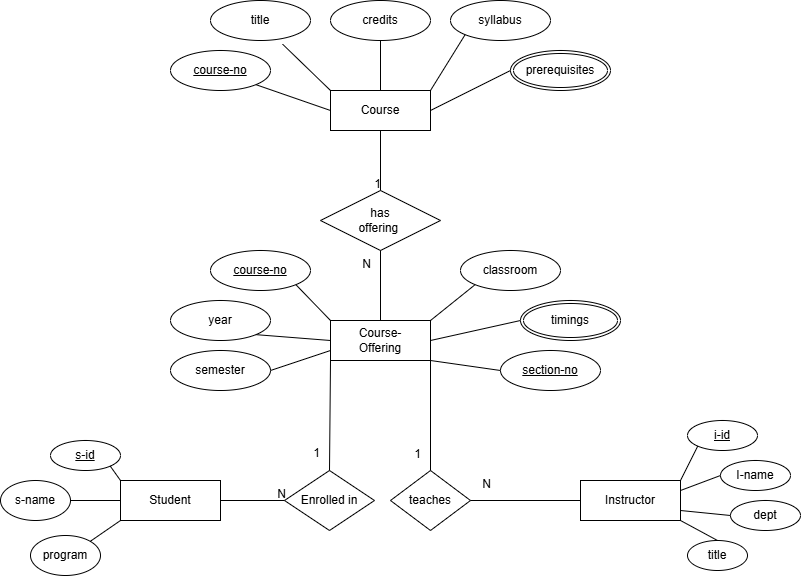

The diagram above was exported from draw.io. Its source (the exported page's mxGraphModel, read from the mxfile embedded in the PNG):
<mxGraphModel dx="1935" dy="958" grid="1" gridSize="10" guides="1" tooltips="1" connect="1" arrows="1" fold="1" page="1" pageScale="1" pageWidth="827" pageHeight="1169" math="0" shadow="0">
  <root>
    <mxCell id="u4UPtZXiJHm5ydgoF5-i-0" />
    <mxCell id="u4UPtZXiJHm5ydgoF5-i-1" parent="u4UPtZXiJHm5ydgoF5-i-0" />
    <mxCell id="mekULcO70_tAPGtbPCNM-8" parent="u4UPtZXiJHm5ydgoF5-i-1" style="whiteSpace=wrap;html=1;align=center;" value="Course" vertex="1">
      <mxGeometry height="40" width="100" x="400" y="160" as="geometry" />
    </mxCell>
    <mxCell id="mekULcO70_tAPGtbPCNM-9" parent="u4UPtZXiJHm5ydgoF5-i-1" style="ellipse;whiteSpace=wrap;html=1;align=center;fontStyle=4;" value="course-no" vertex="1">
      <mxGeometry height="40" width="100" x="240" y="120" as="geometry" />
    </mxCell>
    <mxCell id="mekULcO70_tAPGtbPCNM-10" parent="u4UPtZXiJHm5ydgoF5-i-1" style="ellipse;shape=doubleEllipse;margin=3;whiteSpace=wrap;html=1;align=center;" value="prerequisites" vertex="1">
      <mxGeometry height="40" width="100" x="580" y="120" as="geometry" />
    </mxCell>
    <mxCell id="mekULcO70_tAPGtbPCNM-11" parent="u4UPtZXiJHm5ydgoF5-i-1" style="ellipse;whiteSpace=wrap;html=1;align=center;" value="title" vertex="1">
      <mxGeometry height="40" width="100" x="280" y="70" as="geometry" />
    </mxCell>
    <mxCell id="mekULcO70_tAPGtbPCNM-12" parent="u4UPtZXiJHm5ydgoF5-i-1" style="ellipse;whiteSpace=wrap;html=1;align=center;" value="credits&lt;span style=&quot;color: rgba(0, 0, 0, 0); font-family: monospace; font-size: 0px; text-align: start; white-space: nowrap;&quot;&gt;%3CmxGraphModel%3E%3Croot%3E%3CmxCell%20id%3D%220%22%2F%3E%3CmxCell%20id%3D%221%22%20parent%3D%220%22%2F%3E%3CmxCell%20id%3D%222%22%20parent%3D%221%22%20style%3D%22ellipse%3BwhiteSpace%3Dwrap%3Bhtml%3D1%3Balign%3Dcenter%3B%22%20value%3D%22Attribute%22%20vertex%3D%221%22%3E%3CmxGeometry%20height%3D%2240%22%20width%3D%22100%22%20x%3D%22470%22%20y%3D%22230%22%20as%3D%22geometry%22%2F%3E%3C%2FmxCell%3E%3C%2Froot%3E%3C%2FmxGraphModel%3E&lt;/span&gt;" vertex="1">
      <mxGeometry height="40" width="100" x="400" y="70" as="geometry" />
    </mxCell>
    <mxCell id="mekULcO70_tAPGtbPCNM-13" parent="u4UPtZXiJHm5ydgoF5-i-1" style="ellipse;whiteSpace=wrap;html=1;align=center;" value="syllabus" vertex="1">
      <mxGeometry height="40" width="100" x="520" y="70" as="geometry" />
    </mxCell>
    <mxCell id="mekULcO70_tAPGtbPCNM-14" edge="1" parent="u4UPtZXiJHm5ydgoF5-i-1" source="mekULcO70_tAPGtbPCNM-9" style="endArrow=none;html=1;rounded=0;exitX=1;exitY=1;exitDx=0;exitDy=0;entryX=0;entryY=0.5;entryDx=0;entryDy=0;" target="mekULcO70_tAPGtbPCNM-8" value="">
      <mxGeometry relative="1" as="geometry">
        <mxPoint x="490" y="250" as="sourcePoint" />
        <mxPoint x="650" y="250" as="targetPoint" />
      </mxGeometry>
    </mxCell>
    <mxCell id="mekULcO70_tAPGtbPCNM-15" edge="1" parent="u4UPtZXiJHm5ydgoF5-i-1" source="mekULcO70_tAPGtbPCNM-11" style="endArrow=none;html=1;rounded=0;exitX=0.721;exitY=1.092;exitDx=0;exitDy=0;entryX=0;entryY=0;entryDx=0;entryDy=0;exitPerimeter=0;" target="mekULcO70_tAPGtbPCNM-8" value="">
      <mxGeometry relative="1" as="geometry">
        <mxPoint x="390" y="190" as="sourcePoint" />
        <mxPoint x="455" y="226" as="targetPoint" />
      </mxGeometry>
    </mxCell>
    <mxCell id="mekULcO70_tAPGtbPCNM-16" edge="1" parent="u4UPtZXiJHm5ydgoF5-i-1" source="mekULcO70_tAPGtbPCNM-12" style="endArrow=none;html=1;rounded=0;exitX=0.5;exitY=1;exitDx=0;exitDy=0;entryX=0.5;entryY=0;entryDx=0;entryDy=0;" target="mekULcO70_tAPGtbPCNM-8" value="">
      <mxGeometry relative="1" as="geometry">
        <mxPoint x="380" y="170" as="sourcePoint" />
        <mxPoint x="418" y="226" as="targetPoint" />
      </mxGeometry>
    </mxCell>
    <mxCell id="mekULcO70_tAPGtbPCNM-17" edge="1" parent="u4UPtZXiJHm5ydgoF5-i-1" source="mekULcO70_tAPGtbPCNM-13" style="endArrow=none;html=1;rounded=0;exitX=0;exitY=1;exitDx=0;exitDy=0;entryX=1;entryY=0;entryDx=0;entryDy=0;" target="mekULcO70_tAPGtbPCNM-8" value="">
      <mxGeometry relative="1" as="geometry">
        <mxPoint x="510" y="230" as="sourcePoint" />
        <mxPoint x="500" y="290" as="targetPoint" />
      </mxGeometry>
    </mxCell>
    <mxCell id="mekULcO70_tAPGtbPCNM-18" edge="1" parent="u4UPtZXiJHm5ydgoF5-i-1" source="mekULcO70_tAPGtbPCNM-10" style="endArrow=none;html=1;rounded=0;exitX=0;exitY=0.5;exitDx=0;exitDy=0;entryX=1;entryY=0.5;entryDx=0;entryDy=0;" target="mekULcO70_tAPGtbPCNM-8" value="">
      <mxGeometry relative="1" as="geometry">
        <mxPoint x="490" y="170" as="sourcePoint" />
        <mxPoint x="480" y="230" as="targetPoint" />
      </mxGeometry>
    </mxCell>
    <mxCell id="mekULcO70_tAPGtbPCNM-19" parent="u4UPtZXiJHm5ydgoF5-i-1" style="shape=rhombus;perimeter=rhombusPerimeter;whiteSpace=wrap;html=1;align=center;" value="has&lt;div&gt;offering&amp;nbsp;&lt;/div&gt;" vertex="1">
      <mxGeometry height="60" width="120" x="390" y="260" as="geometry" />
    </mxCell>
    <mxCell id="mekULcO70_tAPGtbPCNM-21" edge="1" parent="u4UPtZXiJHm5ydgoF5-i-1" source="mekULcO70_tAPGtbPCNM-8" style="endArrow=none;html=1;rounded=0;exitX=0.5;exitY=1;exitDx=0;exitDy=0;entryX=0.5;entryY=0;entryDx=0;entryDy=0;" target="mekULcO70_tAPGtbPCNM-19" value="">
      <mxGeometry relative="1" as="geometry">
        <mxPoint x="490" y="250" as="sourcePoint" />
        <mxPoint x="650" y="250" as="targetPoint" />
      </mxGeometry>
    </mxCell>
    <mxCell id="mekULcO70_tAPGtbPCNM-22" connectable="0" parent="mekULcO70_tAPGtbPCNM-21" style="resizable=0;html=1;whiteSpace=wrap;align=right;verticalAlign=bottom;" value="1" vertex="1">
      <mxGeometry relative="1" x="1" as="geometry" />
    </mxCell>
    <mxCell id="mekULcO70_tAPGtbPCNM-28" edge="1" parent="u4UPtZXiJHm5ydgoF5-i-1" source="mekULcO70_tAPGtbPCNM-19" style="endArrow=none;html=1;rounded=0;exitX=0.5;exitY=1;exitDx=0;exitDy=0;" value="">
      <mxGeometry relative="1" as="geometry">
        <mxPoint x="490" y="380" as="sourcePoint" />
        <mxPoint x="450" y="390" as="targetPoint" />
      </mxGeometry>
    </mxCell>
    <mxCell id="mekULcO70_tAPGtbPCNM-29" connectable="0" parent="mekULcO70_tAPGtbPCNM-28" style="resizable=0;html=1;whiteSpace=wrap;align=right;verticalAlign=bottom;" value="N" vertex="1">
      <mxGeometry relative="1" x="1" as="geometry">
        <mxPoint x="-10" y="-50" as="offset" />
      </mxGeometry>
    </mxCell>
    <mxCell id="mekULcO70_tAPGtbPCNM-34" parent="u4UPtZXiJHm5ydgoF5-i-1" style="whiteSpace=wrap;html=1;align=center;" value="Course-&lt;div&gt;Offering&lt;/div&gt;" vertex="1">
      <mxGeometry height="40" width="100" x="400" y="390" as="geometry" />
    </mxCell>
    <mxCell id="mekULcO70_tAPGtbPCNM-35" parent="u4UPtZXiJHm5ydgoF5-i-1" style="ellipse;whiteSpace=wrap;html=1;align=center;fontStyle=4;" value="course-no" vertex="1">
      <mxGeometry height="40" width="100" x="280" y="320" as="geometry" />
    </mxCell>
    <mxCell id="mekULcO70_tAPGtbPCNM-36" parent="u4UPtZXiJHm5ydgoF5-i-1" style="ellipse;shape=doubleEllipse;margin=3;whiteSpace=wrap;html=1;align=center;" value="timings" vertex="1">
      <mxGeometry height="40" width="100" x="590" y="370" as="geometry" />
    </mxCell>
    <mxCell id="mekULcO70_tAPGtbPCNM-37" parent="u4UPtZXiJHm5ydgoF5-i-1" style="ellipse;whiteSpace=wrap;html=1;align=center;" value="year" vertex="1">
      <mxGeometry height="40" width="100" x="240" y="370" as="geometry" />
    </mxCell>
    <mxCell id="mekULcO70_tAPGtbPCNM-38" parent="u4UPtZXiJHm5ydgoF5-i-1" style="ellipse;whiteSpace=wrap;html=1;align=center;" value="semester" vertex="1">
      <mxGeometry height="40" width="100" x="240" y="420" as="geometry" />
    </mxCell>
    <mxCell id="mekULcO70_tAPGtbPCNM-39" parent="u4UPtZXiJHm5ydgoF5-i-1" style="ellipse;whiteSpace=wrap;html=1;align=center;" value="classroom" vertex="1">
      <mxGeometry height="40" width="100" x="530" y="320" as="geometry" />
    </mxCell>
    <mxCell id="mekULcO70_tAPGtbPCNM-40" edge="1" parent="u4UPtZXiJHm5ydgoF5-i-1" source="mekULcO70_tAPGtbPCNM-35" style="endArrow=none;html=1;rounded=0;exitX=1;exitY=1;exitDx=0;exitDy=0;entryX=0;entryY=0;entryDx=0;entryDy=0;" target="mekULcO70_tAPGtbPCNM-34" value="">
      <mxGeometry relative="1" as="geometry">
        <mxPoint x="500" y="500" as="sourcePoint" />
        <mxPoint x="660" y="500" as="targetPoint" />
      </mxGeometry>
    </mxCell>
    <mxCell id="mekULcO70_tAPGtbPCNM-41" edge="1" parent="u4UPtZXiJHm5ydgoF5-i-1" source="mekULcO70_tAPGtbPCNM-37" style="endArrow=none;html=1;rounded=0;exitX=1;exitY=1;exitDx=0;exitDy=0;entryX=0;entryY=0.5;entryDx=0;entryDy=0;" target="mekULcO70_tAPGtbPCNM-34" value="">
      <mxGeometry relative="1" as="geometry">
        <mxPoint x="400" y="440" as="sourcePoint" />
        <mxPoint x="390" y="400" as="targetPoint" />
      </mxGeometry>
    </mxCell>
    <mxCell id="mekULcO70_tAPGtbPCNM-42" edge="1" parent="u4UPtZXiJHm5ydgoF5-i-1" source="mekULcO70_tAPGtbPCNM-38" style="endArrow=none;html=1;rounded=0;exitX=1;exitY=0.5;exitDx=0;exitDy=0;entryX=0;entryY=0.75;entryDx=0;entryDy=0;" target="mekULcO70_tAPGtbPCNM-34" value="">
      <mxGeometry relative="1" as="geometry">
        <mxPoint x="390" y="420" as="sourcePoint" />
        <mxPoint x="400" y="460" as="targetPoint" />
      </mxGeometry>
    </mxCell>
    <mxCell id="mekULcO70_tAPGtbPCNM-43" edge="1" parent="u4UPtZXiJHm5ydgoF5-i-1" source="mekULcO70_tAPGtbPCNM-39" style="endArrow=none;html=1;rounded=0;exitX=0;exitY=1;exitDx=0;exitDy=0;entryX=1;entryY=0;entryDx=0;entryDy=0;" target="mekULcO70_tAPGtbPCNM-34" value="">
      <mxGeometry relative="1" as="geometry">
        <mxPoint x="520" y="480" as="sourcePoint" />
        <mxPoint x="510" y="540" as="targetPoint" />
      </mxGeometry>
    </mxCell>
    <mxCell id="mekULcO70_tAPGtbPCNM-44" edge="1" parent="u4UPtZXiJHm5ydgoF5-i-1" source="mekULcO70_tAPGtbPCNM-36" style="endArrow=none;html=1;rounded=0;exitX=0;exitY=0.5;exitDx=0;exitDy=0;entryX=1;entryY=0.5;entryDx=0;entryDy=0;" target="mekULcO70_tAPGtbPCNM-34" value="">
      <mxGeometry relative="1" as="geometry">
        <mxPoint x="500" y="420" as="sourcePoint" />
        <mxPoint x="490" y="480" as="targetPoint" />
      </mxGeometry>
    </mxCell>
    <mxCell id="mekULcO70_tAPGtbPCNM-45" parent="u4UPtZXiJHm5ydgoF5-i-1" style="shape=rhombus;perimeter=rhombusPerimeter;whiteSpace=wrap;html=1;align=center;" value="teaches" vertex="1">
      <mxGeometry height="60" width="80" x="460" y="540" as="geometry" />
    </mxCell>
    <mxCell id="mekULcO70_tAPGtbPCNM-46" edge="1" parent="u4UPtZXiJHm5ydgoF5-i-1" source="mekULcO70_tAPGtbPCNM-34" style="endArrow=none;html=1;rounded=0;exitX=1;exitY=1;exitDx=0;exitDy=0;entryX=0.5;entryY=0;entryDx=0;entryDy=0;" target="mekULcO70_tAPGtbPCNM-45" value="">
      <mxGeometry relative="1" as="geometry">
        <mxPoint x="500" y="500" as="sourcePoint" />
        <mxPoint x="660" y="500" as="targetPoint" />
      </mxGeometry>
    </mxCell>
    <mxCell id="mekULcO70_tAPGtbPCNM-47" connectable="0" parent="mekULcO70_tAPGtbPCNM-46" style="resizable=0;html=1;whiteSpace=wrap;align=right;verticalAlign=bottom;" value="1" vertex="1">
      <mxGeometry relative="1" x="1" as="geometry">
        <mxPoint x="-10" y="-10" as="offset" />
      </mxGeometry>
    </mxCell>
    <mxCell id="mekULcO70_tAPGtbPCNM-50" parent="u4UPtZXiJHm5ydgoF5-i-1" style="ellipse;whiteSpace=wrap;html=1;align=center;fontStyle=4;" value="section-no" vertex="1">
      <mxGeometry height="40" width="100" x="570" y="420" as="geometry" />
    </mxCell>
    <mxCell id="mekULcO70_tAPGtbPCNM-51" edge="1" parent="u4UPtZXiJHm5ydgoF5-i-1" source="mekULcO70_tAPGtbPCNM-50" style="endArrow=none;html=1;rounded=0;exitX=0;exitY=0.5;exitDx=0;exitDy=0;entryX=1;entryY=1;entryDx=0;entryDy=0;" target="mekULcO70_tAPGtbPCNM-34" value="">
      <mxGeometry relative="1" as="geometry">
        <mxPoint x="640" y="390" as="sourcePoint" />
        <mxPoint x="550" y="410" as="targetPoint" />
      </mxGeometry>
    </mxCell>
    <mxCell id="mekULcO70_tAPGtbPCNM-52" edge="1" parent="u4UPtZXiJHm5ydgoF5-i-1" source="mekULcO70_tAPGtbPCNM-54" style="endArrow=none;html=1;rounded=0;entryX=1;entryY=0.5;entryDx=0;entryDy=0;exitX=0;exitY=0.5;exitDx=0;exitDy=0;" target="mekULcO70_tAPGtbPCNM-45" value="">
      <mxGeometry relative="1" as="geometry">
        <mxPoint x="650" y="570" as="sourcePoint" />
        <mxPoint x="570" y="600" as="targetPoint" />
      </mxGeometry>
    </mxCell>
    <mxCell id="mekULcO70_tAPGtbPCNM-53" connectable="0" parent="mekULcO70_tAPGtbPCNM-52" style="resizable=0;html=1;whiteSpace=wrap;align=right;verticalAlign=bottom;" value="N" vertex="1">
      <mxGeometry relative="1" x="1" as="geometry">
        <mxPoint x="20" y="-10" as="offset" />
      </mxGeometry>
    </mxCell>
    <mxCell id="mekULcO70_tAPGtbPCNM-54" parent="u4UPtZXiJHm5ydgoF5-i-1" style="whiteSpace=wrap;html=1;align=center;" value="Instructor" vertex="1">
      <mxGeometry height="40" width="100" x="650" y="550" as="geometry" />
    </mxCell>
    <mxCell id="mekULcO70_tAPGtbPCNM-56" parent="u4UPtZXiJHm5ydgoF5-i-1" style="ellipse;whiteSpace=wrap;html=1;align=center;" value="I-name" vertex="1">
      <mxGeometry height="30" width="70" x="790" y="530" as="geometry" />
    </mxCell>
    <mxCell id="mekULcO70_tAPGtbPCNM-57" parent="u4UPtZXiJHm5ydgoF5-i-1" style="ellipse;whiteSpace=wrap;html=1;align=center;" value="dept" vertex="1">
      <mxGeometry height="30" width="70" x="800" y="570" as="geometry" />
    </mxCell>
    <mxCell id="mekULcO70_tAPGtbPCNM-58" parent="u4UPtZXiJHm5ydgoF5-i-1" style="ellipse;whiteSpace=wrap;html=1;align=center;" value="title" vertex="1">
      <mxGeometry height="30" width="60" x="757" y="610" as="geometry" />
    </mxCell>
    <mxCell id="mekULcO70_tAPGtbPCNM-59" parent="u4UPtZXiJHm5ydgoF5-i-1" style="ellipse;whiteSpace=wrap;html=1;align=center;fontStyle=4;" value="i-id" vertex="1">
      <mxGeometry height="30" width="70" x="757" y="490" as="geometry" />
    </mxCell>
    <mxCell id="mekULcO70_tAPGtbPCNM-60" edge="1" parent="u4UPtZXiJHm5ydgoF5-i-1" source="mekULcO70_tAPGtbPCNM-54" style="endArrow=none;html=1;rounded=0;entryX=0;entryY=1;entryDx=0;entryDy=0;exitX=1;exitY=0;exitDx=0;exitDy=0;" target="mekULcO70_tAPGtbPCNM-59" value="">
      <mxGeometry relative="1" as="geometry">
        <mxPoint x="740" y="580" as="sourcePoint" />
        <mxPoint x="900" y="580" as="targetPoint" />
      </mxGeometry>
    </mxCell>
    <mxCell id="mekULcO70_tAPGtbPCNM-61" edge="1" parent="u4UPtZXiJHm5ydgoF5-i-1" source="mekULcO70_tAPGtbPCNM-54" style="endArrow=none;html=1;rounded=0;entryX=0;entryY=0.5;entryDx=0;entryDy=0;exitX=1;exitY=0.25;exitDx=0;exitDy=0;" target="mekULcO70_tAPGtbPCNM-56" value="">
      <mxGeometry relative="1" as="geometry">
        <mxPoint x="760" y="605" as="sourcePoint" />
        <mxPoint x="777" y="570" as="targetPoint" />
      </mxGeometry>
    </mxCell>
    <mxCell id="mekULcO70_tAPGtbPCNM-62" edge="1" parent="u4UPtZXiJHm5ydgoF5-i-1" source="mekULcO70_tAPGtbPCNM-54" style="endArrow=none;html=1;rounded=0;exitX=1;exitY=0.75;exitDx=0;exitDy=0;entryX=0;entryY=0.5;entryDx=0;entryDy=0;" target="mekULcO70_tAPGtbPCNM-57" value="">
      <mxGeometry relative="1" as="geometry">
        <mxPoint x="790" y="605" as="sourcePoint" />
        <mxPoint x="790" y="600" as="targetPoint" />
      </mxGeometry>
    </mxCell>
    <mxCell id="mekULcO70_tAPGtbPCNM-63" edge="1" parent="u4UPtZXiJHm5ydgoF5-i-1" source="mekULcO70_tAPGtbPCNM-54" style="endArrow=none;html=1;rounded=0;entryX=0.5;entryY=0;entryDx=0;entryDy=0;exitX=1;exitY=1;exitDx=0;exitDy=0;" target="mekULcO70_tAPGtbPCNM-58" value="">
      <mxGeometry relative="1" as="geometry">
        <mxPoint x="780" y="645" as="sourcePoint" />
        <mxPoint x="797" y="610" as="targetPoint" />
      </mxGeometry>
    </mxCell>
    <mxCell id="mekULcO70_tAPGtbPCNM-77" parent="u4UPtZXiJHm5ydgoF5-i-1" style="shape=rhombus;perimeter=rhombusPerimeter;whiteSpace=wrap;html=1;align=center;" value="Enrolled in" vertex="1">
      <mxGeometry height="60" width="90" x="354" y="540" as="geometry" />
    </mxCell>
    <mxCell id="mekULcO70_tAPGtbPCNM-78" edge="1" parent="u4UPtZXiJHm5ydgoF5-i-1" source="mekULcO70_tAPGtbPCNM-34" style="endArrow=none;html=1;rounded=0;entryX=0.5;entryY=0;entryDx=0;entryDy=0;exitX=0;exitY=1;exitDx=0;exitDy=0;" target="mekULcO70_tAPGtbPCNM-77" value="">
      <mxGeometry relative="1" as="geometry">
        <mxPoint x="420" y="440" as="sourcePoint" />
        <mxPoint x="400" y="540" as="targetPoint" />
      </mxGeometry>
    </mxCell>
    <mxCell id="mekULcO70_tAPGtbPCNM-79" connectable="0" parent="mekULcO70_tAPGtbPCNM-78" style="resizable=0;html=1;whiteSpace=wrap;align=right;verticalAlign=bottom;" value="1" vertex="1">
      <mxGeometry relative="1" x="1" as="geometry">
        <mxPoint x="-10" y="-10" as="offset" />
      </mxGeometry>
    </mxCell>
    <mxCell id="mekULcO70_tAPGtbPCNM-80" edge="1" parent="u4UPtZXiJHm5ydgoF5-i-1" source="mekULcO70_tAPGtbPCNM-82" style="endArrow=none;html=1;rounded=0;entryX=0;entryY=0.5;entryDx=0;entryDy=0;exitX=1;exitY=0.5;exitDx=0;exitDy=0;" target="mekULcO70_tAPGtbPCNM-77" value="">
      <mxGeometry relative="1" as="geometry">
        <mxPoint x="300" y="570" as="sourcePoint" />
        <mxPoint x="290" y="490" as="targetPoint" />
      </mxGeometry>
    </mxCell>
    <mxCell id="mekULcO70_tAPGtbPCNM-81" connectable="0" parent="mekULcO70_tAPGtbPCNM-80" style="resizable=0;html=1;whiteSpace=wrap;align=right;verticalAlign=bottom;" value="N" vertex="1">
      <mxGeometry relative="1" x="1" as="geometry" />
    </mxCell>
    <mxCell id="mekULcO70_tAPGtbPCNM-82" parent="u4UPtZXiJHm5ydgoF5-i-1" style="whiteSpace=wrap;html=1;align=center;" value="Student" vertex="1">
      <mxGeometry height="40" width="100" x="190" y="550" as="geometry" />
    </mxCell>
    <mxCell id="mekULcO70_tAPGtbPCNM-83" parent="u4UPtZXiJHm5ydgoF5-i-1" style="ellipse;whiteSpace=wrap;html=1;align=center;fontStyle=4;" value="s-id" vertex="1">
      <mxGeometry height="30" width="70" x="120" y="510" as="geometry" />
    </mxCell>
    <mxCell id="mekULcO70_tAPGtbPCNM-85" parent="u4UPtZXiJHm5ydgoF5-i-1" style="ellipse;whiteSpace=wrap;html=1;align=center;" value="s-name" vertex="1">
      <mxGeometry height="40" width="70" x="70" y="550" as="geometry" />
    </mxCell>
    <mxCell id="mekULcO70_tAPGtbPCNM-87" parent="u4UPtZXiJHm5ydgoF5-i-1" style="ellipse;whiteSpace=wrap;html=1;align=center;" value="program" vertex="1">
      <mxGeometry height="40" width="70" x="100" y="605" as="geometry" />
    </mxCell>
    <mxCell id="mekULcO70_tAPGtbPCNM-88" edge="1" parent="u4UPtZXiJHm5ydgoF5-i-1" source="mekULcO70_tAPGtbPCNM-83" style="endArrow=none;html=1;rounded=0;exitX=1;exitY=1;exitDx=0;exitDy=0;entryX=0;entryY=0;entryDx=0;entryDy=0;" target="mekULcO70_tAPGtbPCNM-82" value="">
      <mxGeometry relative="1" as="geometry">
        <mxPoint x="190" y="550" as="sourcePoint" />
        <mxPoint x="250" y="530" as="targetPoint" />
      </mxGeometry>
    </mxCell>
    <mxCell id="mekULcO70_tAPGtbPCNM-89" edge="1" parent="u4UPtZXiJHm5ydgoF5-i-1" source="mekULcO70_tAPGtbPCNM-85" style="endArrow=none;html=1;rounded=0;exitX=1;exitY=0.5;exitDx=0;exitDy=0;entryX=0;entryY=0.5;entryDx=0;entryDy=0;" target="mekULcO70_tAPGtbPCNM-82" value="">
      <mxGeometry relative="1" as="geometry">
        <mxPoint x="180" y="540" as="sourcePoint" />
        <mxPoint x="190" y="554" as="targetPoint" />
      </mxGeometry>
    </mxCell>
    <mxCell id="mekULcO70_tAPGtbPCNM-90" edge="1" parent="u4UPtZXiJHm5ydgoF5-i-1" source="mekULcO70_tAPGtbPCNM-87" style="endArrow=none;html=1;rounded=0;exitX=1;exitY=0;exitDx=0;exitDy=0;entryX=0;entryY=1;entryDx=0;entryDy=0;" target="mekULcO70_tAPGtbPCNM-82" value="">
      <mxGeometry relative="1" as="geometry">
        <mxPoint x="180" y="570" as="sourcePoint" />
        <mxPoint x="190" y="584" as="targetPoint" />
      </mxGeometry>
    </mxCell>
  </root>
</mxGraphModel>